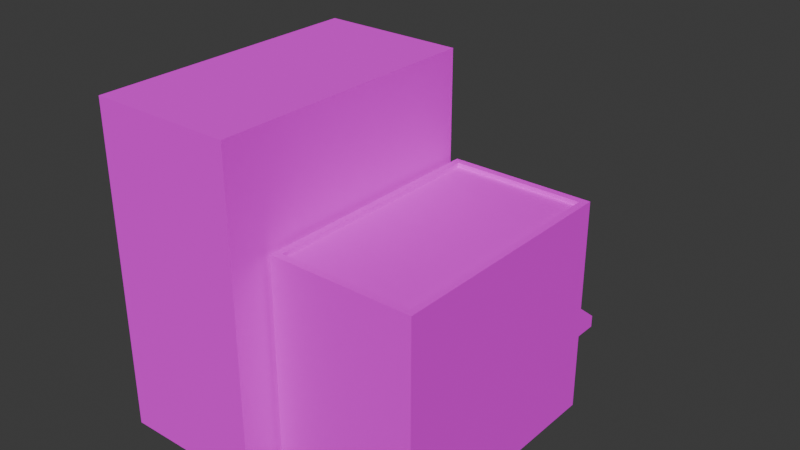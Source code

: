 # Source: Buildings_City_02.blend  (saved by Blender 4.2.66; exported with 4.5.12 LTS)
import bpy
from mathutils import Matrix  # noqa: F401  (used for matrix-valued properties, if any)

bpy.ops.wm.read_factory_settings(use_empty=True)
scene = bpy.context.scene
scene.name = 'Scene'

# ---- collections
col_collection = bpy.data.collections.new('Collection'); scene.collection.children.link(col_collection)

# ---- images (referenced by path relative to the original .blend; pixels are not part of the script)
import os
ASSET_DIR = os.environ.get("B2B_ASSET_DIR", "")  # directory of the original .blend (textures are referenced by path, not embedded)
HERE = os.path.dirname(os.path.abspath(__file__))  # packed textures are extracted next to this script under _unpacked/

def load_image(name, relpath, width, height, colorspace="sRGB"):
    """Load a texture the original file referenced (path relative to the .blend, or extracted next to this script)."""
    p = next((c for c in (os.path.join(HERE, relpath), os.path.join(ASSET_DIR, relpath)) if relpath and os.path.exists(c)), "")
    if p:
        img = bpy.data.images.load(p, check_existing=True)
        img.name = name
    else:  # same state as the original file: an image datablock whose file is absent (Cycles renders it pink)
        img = bpy.data.images.new(name, width, height)
        img.source = "FILE"
        img.filepath = "//" + (relpath or name)
    img.colorspace_settings.name = colorspace
    return img
img_untitledartwork1_png = load_image('UntitledArtwork1.png', 'UntitledArtwork1.png', 1024, 1024, 'sRGB')

# ---- materials (node trees are filled in below, after node groups)
mat_material = bpy.data.materials.new('Material')
mat_material.alpha_threshold = 0.0
mat_material.use_transparent_shadow = False
mat_material.roughness = 0.5
mat_material.line_color = (0.0, 0.0, 0.0, 1.0)

# ---- material node trees
mat_material.use_nodes = True; mat_material.node_tree.nodes.clear()
_N = mat_material.node_tree.nodes; _L = mat_material.node_tree.links
n0 = _N.new('ShaderNodeOutputMaterial'); n0.name = 'Material Output'; n0.location = (300, 300)
n1 = _N.new('ShaderNodeBsdfPrincipled'); n1.name = 'Principled BSDF'; n1.location = (10, 300)
n1.inputs[2].default_value = 1.0
n1.inputs[3].default_value = 1.45
n2 = _N.new('ShaderNodeTexImage'); n2.name = 'Image Texture'; n2.location = (-280, 280)
n2.image = img_untitledartwork1_png
n2.interpolation = 'Closest'
_L.new(n1.outputs[0], n0.inputs[0])
_L.new(n2.outputs[0], n1.inputs[0])
_L.new(n2.outputs[1], n1.inputs[4])
n0.is_active_output = True

# ---- world
world_world = bpy.data.worlds.new('World'); scene.world = world_world
world_world.use_nodes = True; world_world.node_tree.nodes.clear()
_N = world_world.node_tree.nodes; _L = world_world.node_tree.links
n0 = _N.new('ShaderNodeOutputWorld'); n0.name = 'World Output'; n0.location = (300, 300)
n1 = _N.new('ShaderNodeBackground'); n1.name = 'Background'; n1.location = (10, 300)
n1.inputs[0].default_value = (0.05088, 0.05088, 0.05088, 1.0)
_L.new(n1.outputs[0], n0.inputs[0])
n0.is_active_output = True
world_world.color = (0.05088, 0.05088, 0.05088)
world_world.sun_shadow_jitter_overblur = 0.0

# ---- meshes
me_cube = bpy.data.meshes.new('Cube')
me_cube.from_pydata([(1.0, -0.03945, 2.0), (1.0, -0.03945, 0.0), (1.0, -2.039, 2.0), (1.0, -2.039, 0.0), (-1.0, -0.03945, 2.0), (-1.0, -0.03945, 0.0), (-1.0, -2.039, 2.0), (-1.0, -2.039, 0.0), (-1.0, -3.885, 0.0), (-1.0, -3.885, 2.0), (1.0, -3.885, 2.0), (1.0, -3.885, 0.0), (1.0, -0.03945, 0.5648), (-1.0, -2.039, 0.5648), (1.0, -2.039, 0.5648), (-1.0, -0.03945, 0.5648), (-1.0, -3.885, 0.5648), (1.0, -3.885, 0.5648), (1.0, -0.03945, 0.4153), (1.0, -2.039, 0.4153), (-1.0, -0.03945, 0.4153), (1.0, -3.885, 0.4153), (-1.0, -2.039, 0.4153), (-1.0, -3.885, 0.4153), (-1.0, 0.06357, 0.5648), (1.0, 0.06357, 0.5648), (1.0, 0.06357, 0.4153), (-1.0, 0.06357, 0.4153), (0.05599, -0.03945, 0.0), (0.05599, -2.039, 2.0), (0.05599, -0.03945, 2.0), (0.05599, -3.885, 2.0), (0.05599, -3.885, 0.0), (0.05599, -3.885, 0.5648), (0.05599, -0.03945, 0.5648), (0.05599, -0.03945, 0.4153), (0.05599, -3.885, 0.4153), (0.05599, 0.06357, 0.5648), (0.05599, 0.06357, 0.4153), (-0.488, -0.03945, 0.0), (-0.488, -2.039, 2.0), (-0.488, -3.885, 2.0), (-0.488, -3.885, 0.5648), (-0.488, -3.885, 0.4153), (-0.488, -0.03945, 2.0), (-0.488, -3.885, 0.0), (-0.488, -0.03945, 0.5648), (-0.488, -0.03945, 0.4153), (-0.488, 0.06357, 0.5648), (-0.488, 0.06357, 0.4153), (1.0, -0.03945, 0.006734), (1.0, -2.039, 0.006734), (-1.0, -0.03945, 0.006734), (1.0, -3.885, 0.006734), (-1.0, -2.039, 0.006734), (-1.0, -3.885, 0.006734), (0.05599, -3.885, 0.006734), (0.05599, -0.03945, 0.006734), (-0.488, -0.03945, 0.006734), (-0.488, -3.885, 0.006734), (-0.488, -0.104, 0.4153), (0.05599, -0.104, 0.4153), (0.05599, -0.104, 0.006734), (-0.488, -0.104, 0.006734), (-1.0, -2.039, 1.934), (-1.0, -3.885, 1.934), (1.0, -0.03945, 1.934), (1.0, -2.039, 1.934), (-1.0, -0.03945, 1.934), (1.0, -3.885, 1.934), (0.05599, -3.885, 1.934), (0.05599, -0.03945, 1.934), (-0.488, -0.03945, 1.934), (-0.488, -3.885, 1.934)], [], [(44, 4, 6, 40), (54, 7, 8, 55), (64, 6, 4, 68), (66, 0, 2, 67), (71, 30, 0, 66), (73, 41, 9, 65), (40, 6, 9, 41), (67, 2, 10, 69), (19, 14, 17, 21), (43, 42, 16, 23), (20, 15, 24, 27), (18, 12, 14, 19), (22, 13, 15, 20), (64, 13, 16, 65), (54, 22, 20, 52), (50, 18, 19, 51), (57, 35, 18, 50), (59, 43, 23, 55), (51, 19, 21, 53), (13, 22, 23, 16), (38, 37, 25, 26), (12, 18, 26, 25), (34, 12, 25, 37), (47, 20, 27, 49), (18, 35, 38, 26), (46, 34, 37, 48), (49, 48, 37, 38), (53, 21, 36, 56), (57, 58, 63, 62), (21, 17, 33, 36), (2, 29, 31, 10), (69, 10, 31, 70), (72, 44, 30, 71), (0, 30, 29, 2), (68, 4, 44, 72), (52, 20, 47, 58), (27, 24, 48, 49), (15, 46, 48, 24), (35, 47, 49, 38), (56, 36, 43, 59), (36, 33, 42, 43), (29, 40, 41, 31), (70, 31, 41, 73), (30, 44, 40, 29), (32, 56, 59, 45), (5, 52, 58, 39), (39, 58, 57, 28), (11, 53, 56, 32), (3, 51, 53, 11), (45, 59, 55, 8), (28, 57, 50, 1), (1, 50, 51, 3), (7, 54, 52, 5), (22, 54, 55, 23), (63, 60, 61, 62), (58, 47, 60, 63), (47, 35, 61, 60), (35, 57, 62, 61), (33, 70, 73, 42), (15, 68, 72, 46), (46, 72, 71, 34), (17, 69, 70, 33), (6, 64, 65, 9), (14, 67, 69, 17), (42, 73, 65, 16), (34, 71, 66, 12), (12, 66, 67, 14), (13, 64, 68, 15)])
_uv = me_cube.uv_layers.new(name='UVMap')
_uv.uv.foreach_set('vector', [0.5318, 0.8586, 0.5318, 0.8155, 0.6775, 0.8155, 0.6775, 0.8586, 0.3401, 0.5756, 0.3403, 0.5742, 0.5115, 0.5742, 0.5115, 0.5756, 0.3401, 0.9674, 0.3398, 0.981, 0.5115, 0.981, 0.5124, 0.9674, 0.3387, 0.9674, 0.3381, 0.981, 0.5115, 0.981, 0.5115, 0.9674, 0.4214, 0.9674, 0.4214, 0.981, 0.3393, 0.981, 0.3387, 0.9674, 0.3831, 0.9674, 0.3831, 0.981, 0.3379, 0.981, 0.3379, 0.9674, 0.6775, 0.8586, 0.6775, 0.8155, 0.8115, 0.8155, 0.8115, 0.8586, 0.5115, 0.9674, 0.5115, 0.981, 0.338, 0.981, 0.338, 0.9674, 0.5115, 0.6587, 0.5115, 0.6891, 0.338, 0.6891, 0.338, 0.6587, 0.3831, 0.6587, 0.3831, 0.6891, 0.3379, 0.6891, 0.3379, 0.6587, 0.5124, 0.6587, 0.5124, 0.6891, 0.5124, 0.6891, 0.5124, 0.6587, 0.3387, 0.6587, 0.3387, 0.6891, 0.5115, 0.6891, 0.5115, 0.6587, 0.3401, 0.6587, 0.3401, 0.6891, 0.5124, 0.6891, 0.5124, 0.6587, 0.3401, 0.9674, 0.3401, 0.6891, 0.5115, 0.6891, 0.5115, 0.9674, 0.3401, 0.5756, 0.3401, 0.6587, 0.5124, 0.6587, 0.5124, 0.5756, 0.3387, 0.5756, 0.3387, 0.6587, 0.5115, 0.6587, 0.5115, 0.5756, 0.4214, 0.5756, 0.4207, 0.6587, 0.3387, 0.6587, 0.3387, 0.5756, 0.3831, 0.5756, 0.3831, 0.6587, 0.3379, 0.6587, 0.3379, 0.5756, 0.5115, 0.5756, 0.5115, 0.6587, 0.338, 0.6587, 0.338, 0.5756, 0.3401, 0.6891, 0.3401, 0.6587, 0.5115, 0.6587, 0.5115, 0.6891, 0.4207, 0.6587, 0.4207, 0.6891, 0.3387, 0.6891, 0.3387, 0.6587, 0.3387, 0.6891, 0.3387, 0.6587, 0.3387, 0.6587, 0.3387, 0.6891, 0.4207, 0.6891, 0.3387, 0.6891, 0.3387, 0.6891, 0.4207, 0.6891, 0.4679, 0.6587, 0.5124, 0.6587, 0.5124, 0.6587, 0.4679, 0.6587, 0.3387, 0.6587, 0.4207, 0.6587, 0.4207, 0.6587, 0.3387, 0.6587, 0.4679, 0.6891, 0.4207, 0.6891, 0.4207, 0.6891, 0.4679, 0.6891, 0.4679, 0.6587, 0.4679, 0.6891, 0.4207, 0.6891, 0.4207, 0.6587, 0.5146, 0.5756, 0.5146, 0.6587, 0.4312, 0.6587, 0.4312, 0.5756, 0.4214, 0.5756, 0.4687, 0.5756, 0.4687, 0.5756, 0.4214, 0.5756, 0.5146, 0.6587, 0.5146, 0.6891, 0.4312, 0.6891, 0.4312, 0.6587, 0.6775, 0.9838, 0.6775, 0.9044, 0.8115, 0.9044, 0.8115, 0.9838, 0.5146, 0.9674, 0.5146, 0.981, 0.4312, 0.981, 0.4312, 0.9674, 0.4687, 0.9674, 0.4687, 0.981, 0.4214, 0.981, 0.4214, 0.9674, 0.5318, 0.9838, 0.5318, 0.9044, 0.6775, 0.9044, 0.6775, 0.9838, 0.5124, 0.9674, 0.5133, 0.981, 0.4687, 0.981, 0.4687, 0.9674, 0.5124, 0.5756, 0.5124, 0.6587, 0.4679, 0.6587, 0.4687, 0.5756, 0.5124, 0.6587, 0.5124, 0.6891, 0.4679, 0.6891, 0.4679, 0.6587, 0.5124, 0.6891, 0.4679, 0.6891, 0.4679, 0.6891, 0.5124, 0.6891, 0.4207, 0.6587, 0.4679, 0.6587, 0.4679, 0.6587, 0.4207, 0.6587, 0.4312, 0.5756, 0.4312, 0.6587, 0.3831, 0.6587, 0.3831, 0.5756, 0.4312, 0.6587, 0.4312, 0.6891, 0.3831, 0.6891, 0.3831, 0.6587, 0.6775, 0.9044, 0.6775, 0.8586, 0.8115, 0.8586, 0.8115, 0.9044, 0.4312, 0.9674, 0.4312, 0.981, 0.3831, 0.981, 0.3831, 0.9674, 0.5318, 0.9044, 0.5318, 0.8586, 0.6775, 0.8586, 0.6775, 0.9044, 0.4312, 0.5742, 0.4312, 0.5756, 0.3831, 0.5756, 0.3831, 0.5742, 0.5133, 0.5742, 0.5124, 0.5756, 0.4687, 0.5756, 0.4687, 0.5742, 0.4687, 0.5742, 0.4687, 0.5756, 0.4214, 0.5756, 0.4214, 0.5742, 0.5146, 0.5742, 0.5146, 0.5756, 0.4312, 0.5756, 0.4312, 0.5742, 0.5115, 0.5742, 0.5115, 0.5756, 0.338, 0.5756, 0.338, 0.5742, 0.3831, 0.5742, 0.3831, 0.5756, 0.3379, 0.5756, 0.3379, 0.5742, 0.4214, 0.5742, 0.4214, 0.5756, 0.3387, 0.5756, 0.3393, 0.5742, 0.3381, 0.5742, 0.3387, 0.5756, 0.5115, 0.5756, 0.5115, 0.5742, 0.3398, 0.5742, 0.3401, 0.5756, 0.5124, 0.5756, 0.5115, 0.5742, 0.3401, 0.6587, 0.3401, 0.5756, 0.5115, 0.5756, 0.5115, 0.6587, 0.4687, 0.5756, 0.4679, 0.6587, 0.4207, 0.6587, 0.4214, 0.5756, 0.4687, 0.5756, 0.4679, 0.6587, 0.4679, 0.6587, 0.4687, 0.5756, 0.4679, 0.6587, 0.4207, 0.6587, 0.4207, 0.6587, 0.4679, 0.6587, 0.4207, 0.6587, 0.4214, 0.5756, 0.4214, 0.5756, 0.4207, 0.6587, 0.4312, 0.6891, 0.4312, 0.9674, 0.3831, 0.9674, 0.3831, 0.6891, 0.5124, 0.6891, 0.5124, 0.9674, 0.4687, 0.9674, 0.4679, 0.6891, 0.4679, 0.6891, 0.4687, 0.9674, 0.4214, 0.9674, 0.4207, 0.6891, 0.5146, 0.6891, 0.5146, 0.9674, 0.4312, 0.9674, 0.4312, 0.6891, 0.3403, 0.981, 0.3401, 0.9674, 0.5115, 0.9674, 0.5115, 0.981, 0.5115, 0.6891, 0.5115, 0.9674, 0.338, 0.9674, 0.338, 0.6891, 0.3831, 0.6891, 0.3831, 0.9674, 0.3379, 0.9674, 0.3379, 0.6891, 0.4207, 0.6891, 0.4214, 0.9674, 0.3387, 0.9674, 0.3387, 0.6891, 0.3387, 0.6891, 0.3387, 0.9674, 0.5115, 0.9674, 0.5115, 0.6891, 0.3401, 0.6891, 0.3401, 0.9674, 0.5124, 0.9674, 0.5124, 0.6891])
me_cube.materials.append(mat_material)
me_cube.use_mirror_vertex_groups = False
me_cube.update()
me_cube_001 = bpy.data.meshes.new('Cube.001')
me_cube_001.from_pydata([(-1.0, -2.388, 0.0), (-0.9037, -2.292, 2.0), (-1.0, 1.0, 0.0), (-0.9037, 0.9037, 2.0), (1.0, -2.388, 0.0), (0.9037, -2.292, 2.0), (1.0, 1.0, 0.0), (0.9037, 0.9037, 2.0), (-1.0, -2.388, 0.9933), (-1.0, 1.0, 0.9933), (1.0, 1.0, 0.9933), (1.0, -2.388, 0.9933), (1.0, 1.0, 0.7167), (1.0, -2.388, 0.7167), (-1.0, -2.388, 0.7167), (-1.0, 1.0, 0.5861), (1.0, 1.0, 0.5861), (1.0, -2.388, 0.5861), (-1.0, -2.388, 0.5861), (0.6733, 1.0, 0.0), (0.6733, 0.9037, 2.0), (0.6733, -2.388, 0.0), (0.6733, -2.292, 2.0), (0.6733, -2.388, 0.9933), (0.6733, 1.0, 0.9933), (0.6733, -2.388, 0.7167), (0.6733, -2.388, 0.5861), (0.6733, 1.0, 0.5861), (0.1603, 1.0, 0.0), (0.1603, -2.292, 2.0), (0.1603, -2.388, 0.9933), (0.1603, -2.388, 0.7167), (0.1603, -2.388, 0.5861), (0.1603, 0.9037, 2.0), (0.1603, -2.388, 0.0), (0.1603, 1.0, 0.9933), (0.1603, 1.0, 0.7167), (0.1603, 1.0, 0.5861), (0.6733, 1.309, 0.8236), (1.0, 1.309, 0.8236), (-1.0, 1.309, 0.8236), (-1.0, 1.309, 0.7167), (1.0, 1.309, 0.7167), (0.6733, 1.309, 0.7167), (0.1603, 1.309, 0.8236), (0.1603, 1.309, 0.7167), (-1.0, 1.0, 0.8497), (1.0, 1.0, 0.8497), (-1.0, 1.0, 0.7191), (0.6733, 1.0, 0.8497), (0.6733, 1.0, 0.7191), (0.1603, 1.0, 0.8497), (-1.0, 0.0, 0.0), (-0.9037, 0.0, 2.0), (1.0, 0.0, 0.0), (0.9037, 0.0, 2.0), (1.0, 0.0, 0.9933), (-1.0, 0.0, 0.9933), (1.0, 0.0, 0.7167), (1.0, 0.0, 0.5861), (-1.0, 0.0, 0.5861), (0.6733, 0.0, 0.0), (0.1603, 0.0, 0.0), (-1.0, 0.0, 0.7179), (-1.0, -1.194, 0.0), (0.9037, -1.194, 2.0), (1.0, -1.194, 0.9933), (1.0, -1.194, 0.7167), (1.0, -1.194, 0.5861), (0.6733, -1.194, 0.0), (0.1603, -1.194, 0.0), (-0.9037, -1.194, 2.0), (1.0, -1.194, 0.0), (-1.0, -1.194, 0.9933), (-1.0, -1.194, 0.5861), (-1.0, -1.194, 0.7173), (-1.0, 0.0, 2.0), (-1.0, 1.0, 2.0), (0.6733, 1.0, 2.0), (1.0, 1.0, 2.0), (1.0, -1.194, 2.0), (1.0, -2.388, 2.0), (0.1603, -2.388, 2.0), (-1.0, -2.388, 2.0), (0.1603, 1.0, 2.0), (0.6733, -2.388, 2.0), (-1.0, -1.194, 2.0), (1.0, 0.0, 2.0), (0.6733, -1.194, 1.959), (0.6733, -2.292, 1.959), (0.1603, -1.194, 1.959), (0.1603, -2.292, 1.959), (0.6733, 0.9037, 1.959), (0.6733, 0.0, 1.959), (0.1603, 0.9037, 1.959), (0.1603, 0.0, 1.959), (0.9037, 0.0, 1.959), (-0.9037, 0.0, 1.959), (0.9037, -1.194, 1.959), (-0.9037, -1.194, 1.959), (-0.9037, 0.9037, 1.959), (0.9037, 0.9037, 1.959), (0.9037, -2.292, 1.959), (-0.9037, -2.292, 1.959)], [], [(57, 76, 77, 9), (24, 78, 79, 10), (66, 80, 81, 11), (30, 82, 83, 8), (69, 72, 4, 21), (20, 33, 94, 92), (31, 30, 8, 14), (67, 66, 11, 13), (9, 35, 44, 40), (63, 57, 9, 48), (60, 63, 48, 15), (27, 50, 12, 16), (68, 67, 13, 17), (32, 31, 14, 18), (34, 32, 18, 0), (72, 68, 17, 4), (19, 27, 16, 6), (52, 60, 15, 2), (28, 37, 27, 19), (4, 17, 26, 21), (17, 13, 25, 26), (37, 36, 50, 27), (10, 12, 42, 39), (13, 11, 23, 25), (33, 3, 100, 94), (70, 69, 21, 34), (11, 81, 85, 23), (35, 84, 78, 24), (9, 77, 84, 35), (64, 70, 34, 0), (15, 48, 36, 37), (2, 15, 37, 28), (21, 26, 32, 34), (26, 25, 31, 32), (25, 23, 30, 31), (3, 53, 97, 100), (23, 85, 82, 30), (43, 38, 39, 42), (45, 44, 38, 43), (41, 40, 44, 45), (35, 24, 38, 44), (48, 9, 40, 41), (24, 10, 39, 38), (50, 49, 47, 12), (36, 51, 49, 50), (48, 46, 51, 36), (65, 55, 96, 98), (2, 28, 62, 52), (28, 19, 61, 62), (1, 29, 91, 103), (64, 74, 60, 52), (6, 16, 59, 54), (16, 12, 58, 59), (74, 75, 63, 60), (75, 73, 57, 63), (12, 10, 56, 58), (29, 22, 89, 91), (19, 6, 54, 61), (10, 79, 87, 56), (73, 86, 76, 57), (8, 83, 86, 73), (14, 8, 73, 75), (18, 14, 75, 74), (0, 18, 74, 64), (55, 7, 101, 96), (52, 62, 70, 64), (62, 61, 69, 70), (5, 65, 98, 102), (54, 59, 68, 72), (59, 58, 67, 68), (58, 56, 66, 67), (22, 5, 102, 89), (61, 54, 72, 69), (56, 87, 80, 66), (53, 3, 77, 76), (20, 7, 79, 78), (65, 5, 81, 80), (29, 1, 83, 82), (33, 20, 78, 84), (5, 22, 85, 81), (22, 29, 82, 85), (3, 33, 84, 77), (71, 53, 76, 86), (7, 55, 87, 79), (55, 65, 80, 87), (1, 71, 86, 83), (90, 99, 103, 91), (98, 88, 89, 102), (88, 90, 91, 89), (92, 94, 95, 93), (101, 92, 93, 96), (94, 100, 97, 95), (93, 95, 90, 88), (96, 93, 88, 98), (95, 97, 99, 90), (71, 1, 103, 99), (7, 20, 92, 101), (53, 71, 99, 97)])
_uv = me_cube_001.uv_layers.new(name='UVMap')
_uv.uv.foreach_set('vector', [0.07906, 0.8259, 0.07905, 0.9465, 0.1579, 0.9465, 0.1579, 0.8259, 0.02322, 0.8273, 0.02322, 0.9478, 0.00042, 0.9478, 0.00042, 0.8273, 0.09156, 0.8259, 0.09156, 0.9465, 0.0002023, 0.9465, 0.0002023, 0.8259, 0.09169, 0.8259, 0.09169, 0.9465, 0.0002023, 0.9465, 0.0002023, 0.8259, 0.1321, 0.7668, 0.1579, 0.7668, 0.1579, 0.7069, 0.1321, 0.7069, 0.5401, 0.9569, 0.5401, 0.9133, 0.5401, 0.9133, 0.5401, 0.9569, 0.09169, 0.9087, 0.09169, 0.9382, 0.0002023, 0.9381, 0.0002023, 0.9087, 0.09156, 0.9087, 0.09156, 0.9381, 0.0002023, 0.9381, 0.0002023, 0.9087, 0.1578, 0.826, 0.06448, 0.826, 0.06448, 0.8064, 0.1578, 0.8064, 0.07906, 0.9087, 0.07906, 0.9381, 0.1579, 0.9381, 0.1579, 0.9087, 0.07906, 0.9007, 0.07906, 0.9164, 0.1579, 0.9164, 0.1579, 0.9007, 0.02322, 0.7797, 0.02322, 0.7929, 0.00042, 0.7929, 0.00042, 0.7797, 0.09156, 0.9007, 0.09156, 0.9164, 0.0002023, 0.9164, 0.0002023, 0.9007, 0.09169, 0.9007, 0.09169, 0.9164, 0.0002023, 0.9164, 0.0002023, 0.9007, 0.09169, 0.8305, 0.09169, 0.9007, 0.0002023, 0.9007, 0.0002023, 0.8305, 0.09156, 0.8305, 0.09156, 0.9007, 0.0002023, 0.9007, 0.0002023, 0.8305, 0.02322, 0.7083, 0.02322, 0.7785, 0.00042, 0.7785, 0.00042, 0.7083, 0.07905, 0.8305, 0.07906, 0.9007, 0.1579, 0.9007, 0.1579, 0.8305, 0.06448, 0.7083, 0.06448, 0.7785, 0.02322, 0.7785, 0.02322, 0.7083, 0.1579, 0.7069, 0.1579, 0.7771, 0.1321, 0.7771, 0.1321, 0.7069, 0.1579, 0.7771, 0.1579, 0.7927, 0.1321, 0.7927, 0.1321, 0.7771, 0.06448, 0.7797, 0.06448, 0.7929, 0.02322, 0.7929, 0.02322, 0.7797, 0.1579, 0.8259, 0.1579, 0.7927, 0.1579, 0.7927, 0.1579, 0.8259, 0.1579, 0.7927, 0.1579, 0.8259, 0.1321, 0.8259, 0.1321, 0.7927, 0.5401, 0.9133, 0.5401, 0.8228, 0.5401, 0.8228, 0.5401, 0.9133, 0.09169, 0.7668, 0.1321, 0.7668, 0.1321, 0.7069, 0.09169, 0.7069, 0.1579, 0.8259, 0.1579, 0.9465, 0.1321, 0.9465, 0.1321, 0.8259, 0.06448, 0.8273, 0.06448, 0.9478, 0.02322, 0.9478, 0.02322, 0.8273, 0.1578, 0.8273, 0.1578, 0.9478, 0.06448, 0.9478, 0.06448, 0.8273, 0.0002023, 0.7668, 0.09169, 0.7668, 0.09169, 0.7069, 0.0002023, 0.7069, 0.1578, 0.7797, 0.1578, 0.7929, 0.06448, 0.7929, 0.06448, 0.7797, 0.1578, 0.7083, 0.1578, 0.7785, 0.06448, 0.7785, 0.06448, 0.7083, 0.1321, 0.7069, 0.1321, 0.7771, 0.09169, 0.7771, 0.09169, 0.7069, 0.1321, 0.7771, 0.1321, 0.7927, 0.09169, 0.7927, 0.09169, 0.7771, 0.1321, 0.7927, 0.1321, 0.8259, 0.09169, 0.8259, 0.09169, 0.7927, 0.5401, 0.8228, 0.6147, 0.8228, 0.6147, 0.8228, 0.5401, 0.8228, 0.1321, 0.8259, 0.1321, 0.9465, 0.09169, 0.9465, 0.09169, 0.8259, 0.02322, 0.7934, 0.02322, 0.8253, 0.00042, 0.8253, 0.00042, 0.7934, 0.06448, 0.7934, 0.06448, 0.8253, 0.02322, 0.8253, 0.02322, 0.7934, 0.1578, 0.7934, 0.1578, 0.8253, 0.06448, 0.8253, 0.06448, 0.7934, 0.06448, 0.826, 0.02322, 0.8263, 0.02322, 0.8064, 0.06448, 0.8064, 0.1579, 0.7927, 0.1579, 0.8259, 0.1579, 0.8259, 0.1579, 0.7927, 0.02322, 0.8263, 0.00042, 0.8263, 0.00042, 0.8064, 0.02322, 0.8064, 0.02322, 0.7797, 0.02322, 0.7929, 0.00042, 0.7929, 0.00042, 0.7797, 0.06448, 0.7797, 0.06448, 0.7929, 0.02322, 0.7929, 0.02322, 0.7797, 0.1578, 0.7797, 0.1578, 0.7929, 0.06448, 0.7929, 0.06448, 0.7797, 0.7132, 0.9765, 0.6147, 0.9765, 0.6147, 0.9765, 0.7132, 0.9765, 0.0002023, 0.9465, 0.09169, 0.9465, 0.09169, 0.8267, 0.0002023, 0.8267, 0.09169, 0.9465, 0.1321, 0.9465, 0.1321, 0.8267, 0.09169, 0.8267, 0.8038, 0.8228, 0.8038, 0.9133, 0.8038, 0.9133, 0.8038, 0.8228, 0.07294, 0.8305, 0.07295, 0.9007, 0.0866, 0.9007, 0.08659, 0.8305, 0.1579, 0.8305, 0.1579, 0.9007, 0.07905, 0.9007, 0.07905, 0.8305, 0.1579, 0.9007, 0.1579, 0.9164, 0.07905, 0.9164, 0.07905, 0.9007, 0.08201, 0.9007, 0.08201, 0.9164, 0.08854, 0.9164, 0.08854, 0.9007, 0.08201, 0.9087, 0.08201, 0.9381, 0.08854, 0.9381, 0.08854, 0.9087, 0.1579, 0.9087, 0.1579, 0.9381, 0.07905, 0.9381, 0.07905, 0.9087, 0.8038, 0.9133, 0.8038, 0.9569, 0.8038, 0.9569, 0.8038, 0.9133, 0.1321, 0.9465, 0.1579, 0.9465, 0.1579, 0.8267, 0.1321, 0.8267, 0.1579, 0.8259, 0.1579, 0.9465, 0.07905, 0.9465, 0.07905, 0.8259, 0.06581, 0.8259, 0.06581, 0.9465, 0.08465, 0.9465, 0.08465, 0.8259, 0.0002023, 0.8259, 0.0002023, 0.9465, 0.09156, 0.9465, 0.09156, 0.8259, 0.0002023, 0.9087, 0.0002023, 0.9381, 0.09156, 0.9381, 0.09156, 0.9087, 0.0002023, 0.9007, 0.0002023, 0.9164, 0.09156, 0.9164, 0.09156, 0.9007, 0.0002023, 0.8305, 0.0002023, 0.9007, 0.09156, 0.9007, 0.09156, 0.8305, 0.6147, 0.9765, 0.5401, 0.9765, 0.5401, 0.9765, 0.6147, 0.9765, 0.0002023, 0.8267, 0.09169, 0.8267, 0.09169, 0.7668, 0.0002023, 0.7668, 0.09169, 0.8267, 0.1321, 0.8267, 0.1321, 0.7668, 0.09169, 0.7668, 0.8038, 0.9765, 0.7132, 0.9765, 0.7132, 0.9765, 0.8038, 0.9765, 0.08659, 0.8305, 0.08659, 0.9007, 0.07294, 0.9007, 0.07294, 0.8305, 0.08853, 0.9007, 0.08853, 0.9164, 0.08201, 0.9164, 0.08201, 0.9007, 0.08853, 0.9087, 0.08853, 0.9381, 0.08201, 0.9381, 0.08201, 0.9087, 0.8038, 0.9569, 0.8038, 0.9765, 0.8038, 0.9765, 0.8038, 0.9569, 0.1321, 0.8267, 0.1579, 0.8267, 0.1579, 0.7668, 0.1321, 0.7668, 0.08465, 0.8259, 0.08465, 0.9465, 0.06581, 0.9465, 0.06581, 0.8259, 0.6147, 0.8228, 0.5401, 0.8228, 0.5321, 0.8146, 0.6147, 0.8146, 0.5401, 0.9569, 0.5401, 0.9765, 0.5321, 0.9847, 0.5321, 0.9569, 0.7132, 0.9765, 0.8038, 0.9765, 0.8118, 0.9847, 0.7132, 0.9847, 0.8038, 0.9133, 0.8038, 0.8228, 0.8118, 0.8146, 0.8118, 0.9133, 0.5401, 0.9133, 0.5401, 0.9569, 0.5321, 0.9569, 0.5321, 0.9133, 0.8038, 0.9765, 0.8038, 0.9569, 0.8118, 0.9569, 0.8118, 0.9847, 0.8038, 0.9569, 0.8038, 0.9133, 0.8118, 0.9133, 0.8118, 0.9569, 0.5401, 0.8228, 0.5401, 0.9133, 0.5321, 0.9133, 0.5321, 0.8146, 0.7132, 0.8228, 0.6147, 0.8228, 0.6147, 0.8146, 0.7132, 0.8146, 0.5401, 0.9765, 0.6147, 0.9765, 0.6147, 0.9847, 0.5321, 0.9847, 0.6147, 0.9765, 0.7132, 0.9765, 0.7132, 0.9847, 0.6147, 0.9847, 0.8038, 0.8228, 0.7132, 0.8228, 0.7132, 0.8146, 0.8118, 0.8146, 0.7132, 0.9133, 0.7132, 0.8228, 0.8023, 0.8228, 0.8023, 0.9133, 0.7132, 0.9765, 0.7132, 0.9569, 0.8023, 0.9569, 0.8023, 0.9765, 0.7132, 0.9569, 0.7132, 0.9133, 0.8023, 0.9133, 0.8023, 0.9569, 0.5401, 0.9569, 0.5401, 0.9133, 0.6147, 0.9133, 0.6147, 0.9569, 0.5401, 0.9765, 0.5401, 0.9569, 0.6147, 0.9569, 0.6147, 0.9765, 0.5401, 0.9133, 0.5401, 0.8228, 0.6147, 0.8228, 0.6147, 0.9133, 0.6147, 0.9569, 0.6147, 0.9133, 0.7132, 0.9133, 0.7132, 0.9569, 0.6147, 0.9765, 0.6147, 0.9569, 0.7132, 0.9569, 0.7132, 0.9765, 0.6147, 0.9133, 0.6147, 0.8228, 0.7132, 0.8228, 0.7132, 0.9133, 0.7132, 0.8228, 0.8038, 0.8228, 0.8038, 0.8228, 0.7132, 0.8228, 0.5401, 0.9765, 0.5401, 0.9569, 0.5401, 0.9569, 0.5401, 0.9765, 0.6147, 0.8228, 0.7132, 0.8228, 0.7132, 0.8228, 0.6147, 0.8228])
me_cube_001.materials.append(mat_material)
me_cube_001.update()
me_cylinder = bpy.data.meshes.new('Cylinder')
me_cylinder.from_pydata([(0.0, 1.0, 0.0), (-1.902e-09, 0.5181, 3.026), (0.9511, 0.309, 0.0), (0.4927, 0.1601, 3.026), (0.5878, -0.809, 0.0), (0.3045, -0.4192, 3.026), (-0.5878, -0.809, 0.0), (-0.3045, -0.4192, 3.026), (-0.9511, 0.309, 0.0), (-0.4927, 0.1601, 3.026), (-3.068e-09, 0.732, 0.5727), (0.6962, 0.2262, 0.5727), (0.4303, -0.5922, 0.5727), (-0.4303, -0.5922, 0.5727), (-0.6962, 0.2262, 0.5727), (0.9673, 3.749, 1.533), (0.4384, 1.699, 4.301), (3.865, 0.2386, 1.533), (1.752, 0.1082, 4.301), (1.421, -3.602, 1.533), (0.6441, -1.632, 4.301), (-2.986, -2.465, 1.533), (-1.353, -1.117, 4.301), (-3.267, 2.079, 1.533), (-1.481, 0.942, 4.301), (0.5906, 2.289, 3.057), (2.36, 0.1457, 3.057), (0.8677, -2.199, 3.057), (-1.823, -1.505, 3.057), (-1.995, 1.269, 3.057), (-0.7448, 3.428, 3.483), (-0.283, 1.303, 6.207), (3.03, 1.768, 3.483), (1.151, 0.6717, 6.207), (2.618, -2.336, 3.483), (0.9947, -0.8876, 6.207), (-1.412, -3.211, 3.483), (-0.5367, -1.22, 6.207), (-3.491, 0.351, 3.483), (-1.326, 0.1334, 6.207), (-0.4261, 1.961, 4.992), (1.734, 1.011, 4.992), (1.497, -1.336, 4.992), (-0.8081, -1.837, 4.992), (-1.997, 0.2008, 4.992), (-0.8931, 2.602, 5.386), (-0.04011, 0.1169, 8.184), (2.199, 1.654, 5.386), (0.09877, 0.07427, 8.184), (2.252, -1.58, 5.386), (0.1012, -0.07098, 8.184), (-0.8071, -2.63, 5.386), (-0.03625, -0.1181, 8.184), (-2.751, -0.04518, 5.386), (-0.1236, -0.002027, 8.184), (-0.3843, 1.12, 6.773), (0.9463, 0.7115, 6.773), (0.9691, -0.6801, 6.773), (-0.3473, -1.132, 6.773), (-1.184, -0.01944, 6.773)], [], [(10, 1, 3, 11), (11, 3, 5, 12), (12, 5, 7, 13), (13, 7, 9, 14), (14, 9, 1, 10), (8, 14, 10, 0), (6, 13, 14, 8), (4, 12, 13, 6), (2, 11, 12, 4), (0, 10, 11, 2), (25, 16, 18, 26), (26, 18, 20, 27), (27, 20, 22, 28), (28, 22, 24, 29), (29, 24, 16, 25), (23, 29, 25, 15), (21, 28, 29, 23), (19, 27, 28, 21), (17, 26, 27, 19), (15, 25, 26, 17), (40, 31, 33, 41), (41, 33, 35, 42), (42, 35, 37, 43), (43, 37, 39, 44), (44, 39, 31, 40), (38, 44, 40, 30), (36, 43, 44, 38), (34, 42, 43, 36), (32, 41, 42, 34), (30, 40, 41, 32), (55, 46, 48, 56), (56, 48, 50, 57), (57, 50, 52, 58), (58, 52, 54, 59), (59, 54, 46, 55), (53, 59, 55, 45), (51, 58, 59, 53), (49, 57, 58, 51), (47, 56, 57, 49), (45, 55, 56, 47)])
me_cylinder.polygons.foreach_set('use_smooth', [True] * 40)
_uv = me_cylinder.uv_layers.new(name='UVMap')
_uv.uv.foreach_set('vector', [0.6764, 0.7592, 0.6764, 0.7377, 0.6895, 0.7377, 0.6895, 0.7592, 0.6895, 0.7592, 0.6895, 0.7377, 0.7026, 0.7377, 0.7026, 0.7592, 0.7026, 0.7592, 0.7026, 0.7377, 0.7157, 0.7377, 0.7157, 0.7592, 0.7157, 0.7592, 0.7157, 0.7377, 0.7288, 0.7377, 0.7288, 0.7592, 0.7288, 0.7592, 0.7288, 0.7377, 0.7419, 0.7377, 0.7419, 0.7592, 0.7288, 0.7806, 0.7288, 0.7592, 0.7419, 0.7592, 0.7419, 0.7806, 0.7157, 0.7806, 0.7157, 0.7592, 0.7288, 0.7592, 0.7288, 0.7806, 0.7026, 0.7806, 0.7026, 0.7592, 0.7157, 0.7592, 0.7157, 0.7806, 0.6895, 0.7806, 0.6895, 0.7592, 0.7026, 0.7592, 0.7026, 0.7806, 0.6764, 0.7806, 0.6764, 0.7592, 0.6895, 0.7592, 0.6895, 0.7806, 0.5554, 0.6774, 0.5554, 0.6927, 0.5775, 0.6927, 0.5775, 0.6774, 0.5775, 0.6774, 0.5775, 0.6927, 0.5997, 0.6927, 0.5997, 0.6774, 0.5997, 0.6774, 0.5997, 0.6927, 0.6218, 0.6927, 0.6218, 0.6774, 0.6218, 0.6774, 0.6218, 0.6927, 0.644, 0.6927, 0.644, 0.6774, 0.644, 0.6774, 0.644, 0.6927, 0.6661, 0.6927, 0.6661, 0.6774, 0.644, 0.6558, 0.644, 0.6774, 0.6661, 0.6774, 0.6661, 0.6558, 0.6218, 0.6558, 0.6218, 0.6774, 0.644, 0.6774, 0.644, 0.6558, 0.5997, 0.6558, 0.5997, 0.6774, 0.6218, 0.6774, 0.6218, 0.6558, 0.5775, 0.6558, 0.5775, 0.6774, 0.5997, 0.6774, 0.5997, 0.6558, 0.5554, 0.6558, 0.5554, 0.6774, 0.5775, 0.6774, 0.5775, 0.6558, 0.5554, 0.7192, 0.5554, 0.7376, 0.5775, 0.7376, 0.5775, 0.7192, 0.5775, 0.7192, 0.5775, 0.7376, 0.5997, 0.7376, 0.5997, 0.7192, 0.5997, 0.7192, 0.5997, 0.7376, 0.6218, 0.7376, 0.6218, 0.7192, 0.6218, 0.7192, 0.6218, 0.7376, 0.644, 0.7376, 0.644, 0.7192, 0.644, 0.7192, 0.644, 0.7376, 0.6661, 0.7376, 0.6661, 0.7192, 0.644, 0.7007, 0.644, 0.7192, 0.6661, 0.7192, 0.6661, 0.7007, 0.6218, 0.7007, 0.6218, 0.7192, 0.644, 0.7192, 0.644, 0.7007, 0.5997, 0.7007, 0.5997, 0.7192, 0.6218, 0.7192, 0.6218, 0.7007, 0.5775, 0.7007, 0.5775, 0.7192, 0.5997, 0.7192, 0.5997, 0.7007, 0.5554, 0.7007, 0.5554, 0.7192, 0.5775, 0.7192, 0.5775, 0.7007, 0.5554, 0.7664, 0.5554, 0.785, 0.5775, 0.785, 0.5775, 0.7664, 0.5775, 0.7664, 0.5775, 0.785, 0.5997, 0.785, 0.5997, 0.7664, 0.5997, 0.7664, 0.5997, 0.785, 0.6218, 0.785, 0.6218, 0.7664, 0.6218, 0.7664, 0.6218, 0.785, 0.644, 0.785, 0.644, 0.7664, 0.644, 0.7664, 0.644, 0.785, 0.6661, 0.785, 0.6661, 0.7664, 0.644, 0.7481, 0.644, 0.7664, 0.6661, 0.7664, 0.6661, 0.7481, 0.6218, 0.7481, 0.6218, 0.7664, 0.644, 0.7664, 0.644, 0.7481, 0.5997, 0.7481, 0.5997, 0.7664, 0.6218, 0.7664, 0.6218, 0.7481, 0.5775, 0.7481, 0.5775, 0.7664, 0.5997, 0.7664, 0.5997, 0.7481, 0.5554, 0.7481, 0.5554, 0.7664, 0.5775, 0.7664, 0.5775, 0.7481])
me_cylinder.materials.append(mat_material)
me_cylinder.update()

# ---- objects
ob_cube = bpy.data.objects.new('Cube', me_cube)
ob_cube_001 = bpy.data.objects.new('Cube.001', me_cube_001)
ob_cylinder = bpy.data.objects.new('Cylinder', me_cylinder)

# ---- transforms, parenting, visibility, modifiers, constraints
ob_cube.location = (1.032, 1.192e-07, 0.0)
ob_cube.scale = (1.0, 1.0, 2.238)
ob_cube.lock_rotations_4d = False
ob_cube.empty_display_type = 'ARROWS'
ob_cube.lineart.crease_threshold = 0.0
ob_cube_001.location = (3.108, -0.9966, 0.0)
ob_cube_001.scale = (1.0, 1.0, 1.492)
ob_cylinder.location = (0.0, 1.752, 0.0)
ob_cylinder.scale = (0.1357, 0.1357, 0.1658)

# ---- collection membership
col_collection.objects.link(ob_cube)
col_collection.objects.link(ob_cube_001)
col_collection.objects.link(ob_cylinder)

# ---- scene / render settings (as saved in the file)
scene.frame_start = 1; scene.frame_end = 250; scene.frame_set(1)
scene.render.engine = 'BLENDER_EEVEE_NEXT'
bpy.context.view_layer.update()

# ---- added for rendering (the .blend has no active camera and no usable light): camera, sun
cam_auto = bpy.data.cameras.new('AutoCamera')
cam_auto.lens = 50.0
cam_auto.sensor_width = 36.0
cam_auto.clip_end = 1000.0
ob_auto_camera = bpy.data.objects.new('AutoCamera', cam_auto)
scene.collection.objects.link(ob_auto_camera)
ob_auto_camera.location = (10.0305, -10.6676, 8.80891)
ob_auto_camera.rotation_euler = (1.09748, -7.21219e-08, 0.694738)
scene.camera = ob_auto_camera
light_auto_sun = bpy.data.lights.new('AutoSun', 'SUN')
light_auto_sun.energy = 3.0
light_auto_sun.angle = 0.0523599
ob_auto_sun = bpy.data.objects.new('AutoSun', light_auto_sun)
scene.collection.objects.link(ob_auto_sun)
ob_auto_sun.rotation_euler = (0.872665, 0.174533, 0.523599)
bpy.context.view_layer.update()
